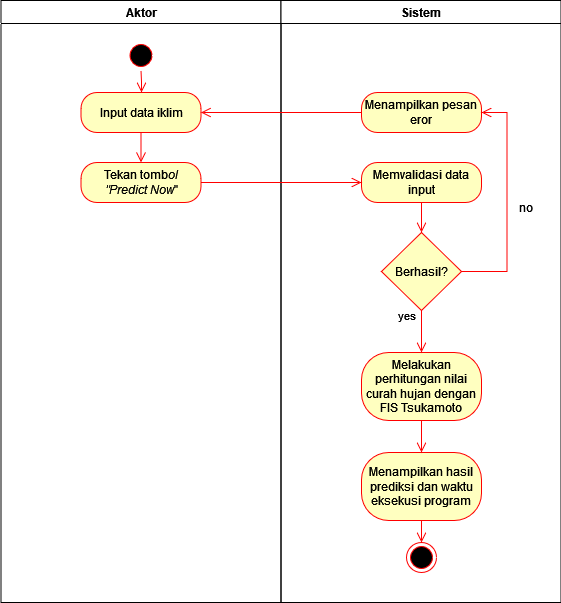

The diagram above was exported from draw.io. Its source (the exported page's mxGraphModel, read from the mxfile embedded in the PNG):
<mxGraphModel dx="954" dy="640" grid="1" gridSize="10" guides="1" tooltips="1" connect="1" arrows="1" fold="1" page="1" pageScale="1" pageWidth="1169" pageHeight="826" background="none" math="0" shadow="0">
  <root>
    <mxCell id="0" />
    <mxCell id="1" parent="0" />
    <mxCell id="2" value="Aktor" style="swimlane;whiteSpace=wrap;startSize=23;" parent="1" vertex="1">
      <mxGeometry x="164.5" y="128" width="280" height="602" as="geometry" />
    </mxCell>
    <mxCell id="5" value="" style="ellipse;shape=startState;fillColor=#000000;strokeColor=#ff0000;" parent="2" vertex="1">
      <mxGeometry x="125" y="40" width="30" height="30" as="geometry" />
    </mxCell>
    <mxCell id="6" value="" style="edgeStyle=elbowEdgeStyle;elbow=horizontal;verticalAlign=bottom;endArrow=open;endSize=8;strokeColor=#FF0000;endFill=1;rounded=0" parent="2" source="5" target="ZZDfNJdCultCqNEHeucs-41" edge="1">
      <mxGeometry x="100" y="40" as="geometry">
        <mxPoint x="140.5" y="92" as="targetPoint" />
      </mxGeometry>
    </mxCell>
    <mxCell id="ZZDfNJdCultCqNEHeucs-41" value="Input data iklim" style="rounded=1;whiteSpace=wrap;html=1;arcSize=40;fontColor=#000000;fillColor=#ffffc0;strokeColor=#ff0000;" parent="2" vertex="1">
      <mxGeometry x="80" y="92" width="120" height="40" as="geometry" />
    </mxCell>
    <mxCell id="ZZDfNJdCultCqNEHeucs-43" value="Tekan tomb&lt;i&gt;ol &quot;Predict Now&lt;/i&gt;&quot;" style="rounded=1;whiteSpace=wrap;html=1;arcSize=40;fontColor=#000000;fillColor=#ffffc0;strokeColor=#ff0000;" parent="2" vertex="1">
      <mxGeometry x="80" y="162" width="120" height="40" as="geometry" />
    </mxCell>
    <mxCell id="ZZDfNJdCultCqNEHeucs-42" value="" style="edgeStyle=orthogonalEdgeStyle;html=1;verticalAlign=bottom;endArrow=open;endSize=8;strokeColor=#ff0000;rounded=0;" parent="2" source="ZZDfNJdCultCqNEHeucs-41" target="ZZDfNJdCultCqNEHeucs-43" edge="1">
      <mxGeometry relative="1" as="geometry">
        <mxPoint x="415.5" y="312" as="targetPoint" />
      </mxGeometry>
    </mxCell>
    <mxCell id="3" value="Sistem" style="swimlane;whiteSpace=wrap" parent="1" vertex="1">
      <mxGeometry x="444.5" y="128" width="280" height="602" as="geometry" />
    </mxCell>
    <mxCell id="ZZDfNJdCultCqNEHeucs-45" value="Memvalidasi data input" style="rounded=1;whiteSpace=wrap;html=1;arcSize=40;fontColor=#000000;fillColor=#ffffc0;strokeColor=#ff0000;" parent="3" vertex="1">
      <mxGeometry x="80.5" y="162" width="120" height="40" as="geometry" />
    </mxCell>
    <mxCell id="ZZDfNJdCultCqNEHeucs-54" value="Melakukan perhitungan nilai curah hujan dengan FIS Tsukamoto" style="rounded=1;whiteSpace=wrap;html=1;arcSize=40;fontColor=#000000;fillColor=#ffffc0;strokeColor=#ff0000;" parent="3" vertex="1">
      <mxGeometry x="80.5" y="352" width="120" height="68" as="geometry" />
    </mxCell>
    <mxCell id="ZZDfNJdCultCqNEHeucs-60" value="Menampilkan hasil prediksi dan waktu eksekusi program" style="rounded=1;whiteSpace=wrap;html=1;arcSize=40;fontColor=#000000;fillColor=#ffffc0;strokeColor=#ff0000;" parent="3" vertex="1">
      <mxGeometry x="80.5" y="452" width="120" height="68" as="geometry" />
    </mxCell>
    <mxCell id="ZZDfNJdCultCqNEHeucs-61" value="" style="edgeStyle=orthogonalEdgeStyle;html=1;verticalAlign=bottom;endArrow=open;endSize=8;strokeColor=#ff0000;rounded=0;" parent="3" source="ZZDfNJdCultCqNEHeucs-54" target="ZZDfNJdCultCqNEHeucs-60" edge="1">
      <mxGeometry relative="1" as="geometry">
        <mxPoint x="90.5" y="387.5" as="targetPoint" />
        <mxPoint x="-69.5" y="387.5" as="sourcePoint" />
      </mxGeometry>
    </mxCell>
    <mxCell id="ZZDfNJdCultCqNEHeucs-62" value="" style="ellipse;html=1;shape=endState;fillColor=#000000;strokeColor=#ff0000;" parent="3" vertex="1">
      <mxGeometry x="125.5" y="542" width="30" height="30" as="geometry" />
    </mxCell>
    <mxCell id="ZZDfNJdCultCqNEHeucs-63" value="" style="edgeStyle=orthogonalEdgeStyle;html=1;verticalAlign=bottom;endArrow=open;endSize=8;strokeColor=#ff0000;rounded=0;" parent="3" source="ZZDfNJdCultCqNEHeucs-60" target="ZZDfNJdCultCqNEHeucs-62" edge="1">
      <mxGeometry relative="1" as="geometry">
        <mxPoint x="151" y="577.5" as="targetPoint" />
        <mxPoint x="151" y="541.5" as="sourcePoint" />
      </mxGeometry>
    </mxCell>
    <mxCell id="ZZDfNJdCultCqNEHeucs-49" value="Berhasil?" style="rhombus;whiteSpace=wrap;html=1;fontColor=#000000;fillColor=#ffffc0;strokeColor=#ff0000;" parent="3" vertex="1">
      <mxGeometry x="100.5" y="232" width="80" height="78" as="geometry" />
    </mxCell>
    <mxCell id="ZZDfNJdCultCqNEHeucs-51" value="yes" style="edgeStyle=orthogonalEdgeStyle;html=1;align=left;verticalAlign=top;endArrow=open;endSize=8;strokeColor=#ff0000;rounded=0;" parent="3" source="ZZDfNJdCultCqNEHeucs-49" target="ZZDfNJdCultCqNEHeucs-54" edge="1">
      <mxGeometry x="-1" y="-26" relative="1" as="geometry">
        <mxPoint x="-140" y="372" as="targetPoint" />
        <mxPoint x="1" y="-8" as="offset" />
      </mxGeometry>
    </mxCell>
    <mxCell id="ZZDfNJdCultCqNEHeucs-59" value="" style="edgeStyle=orthogonalEdgeStyle;html=1;verticalAlign=bottom;endArrow=open;endSize=8;strokeColor=#ff0000;rounded=0;" parent="3" source="ZZDfNJdCultCqNEHeucs-45" target="ZZDfNJdCultCqNEHeucs-49" edge="1">
      <mxGeometry relative="1" as="geometry">
        <mxPoint x="90.5" y="252" as="targetPoint" />
        <mxPoint x="-69.5" y="252" as="sourcePoint" />
        <Array as="points" />
      </mxGeometry>
    </mxCell>
    <mxCell id="VLeufcn79BDtv2v7qYWn-6" value="Menampilkan pesan eror" style="rounded=1;whiteSpace=wrap;html=1;arcSize=40;fontColor=#000000;fillColor=#ffffc0;strokeColor=#ff0000;" parent="3" vertex="1">
      <mxGeometry x="80.5" y="92" width="120" height="40" as="geometry" />
    </mxCell>
    <mxCell id="VLeufcn79BDtv2v7qYWn-8" value="" style="edgeStyle=orthogonalEdgeStyle;html=1;verticalAlign=bottom;endArrow=open;endSize=8;strokeColor=#ff0000;rounded=0;" parent="3" source="ZZDfNJdCultCqNEHeucs-49" target="VLeufcn79BDtv2v7qYWn-6" edge="1">
      <mxGeometry relative="1" as="geometry">
        <mxPoint x="75.5" y="212" as="targetPoint" />
        <mxPoint x="-59.5" y="202" as="sourcePoint" />
        <Array as="points">
          <mxPoint x="226" y="271" />
          <mxPoint x="226" y="112" />
        </Array>
      </mxGeometry>
    </mxCell>
    <mxCell id="VLeufcn79BDtv2v7qYWn-10" value="no" style="text;html=1;strokeColor=none;fillColor=none;align=center;verticalAlign=middle;whiteSpace=wrap;rounded=0;" parent="3" vertex="1">
      <mxGeometry x="215.5" y="192" width="60" height="30" as="geometry" />
    </mxCell>
    <mxCell id="ZZDfNJdCultCqNEHeucs-44" value="" style="edgeStyle=orthogonalEdgeStyle;html=1;verticalAlign=bottom;endArrow=open;endSize=8;strokeColor=#ff0000;rounded=0;" parent="1" source="ZZDfNJdCultCqNEHeucs-43" target="ZZDfNJdCultCqNEHeucs-45" edge="1">
      <mxGeometry relative="1" as="geometry">
        <mxPoint x="304.5" y="420" as="targetPoint" />
      </mxGeometry>
    </mxCell>
    <mxCell id="VLeufcn79BDtv2v7qYWn-7" value="" style="edgeStyle=orthogonalEdgeStyle;html=1;verticalAlign=bottom;endArrow=open;endSize=8;strokeColor=#ff0000;rounded=0;" parent="1" source="VLeufcn79BDtv2v7qYWn-6" target="ZZDfNJdCultCqNEHeucs-41" edge="1">
      <mxGeometry relative="1" as="geometry">
        <mxPoint x="535" y="320" as="targetPoint" />
        <mxPoint x="375" y="320" as="sourcePoint" />
      </mxGeometry>
    </mxCell>
  </root>
</mxGraphModel>